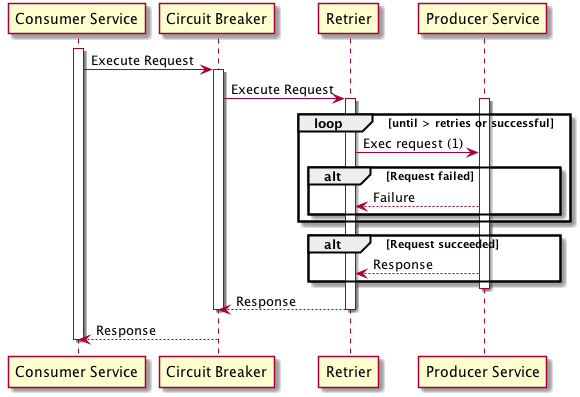

The diagram above was rendered by PlantUML. Its source (embedded in the PNG):
@startuml
activate "Consumer Service"
"Consumer Service" -> "Circuit Breaker": Execute Request
activate "Circuit Breaker"
"Circuit Breaker" -> "Retrier": Execute Request
activate "Retrier"
activate "Producer Service"

loop until > retries or successful
"Retrier" -> "Producer Service": Exec request (1)
alt Request failed
"Producer Service" --> "Retrier": Failure
end
end
alt Request succeeded
"Producer Service" --> "Retrier": Response
end

deactivate "Producer Service"

"Retrier" --> "Circuit Breaker": Response
deactivate "Retrier"
deactivate "Circuit Breaker"
"Circuit Breaker" --> "Consumer Service": Response
deactivate "Consumer Service"

@enduml